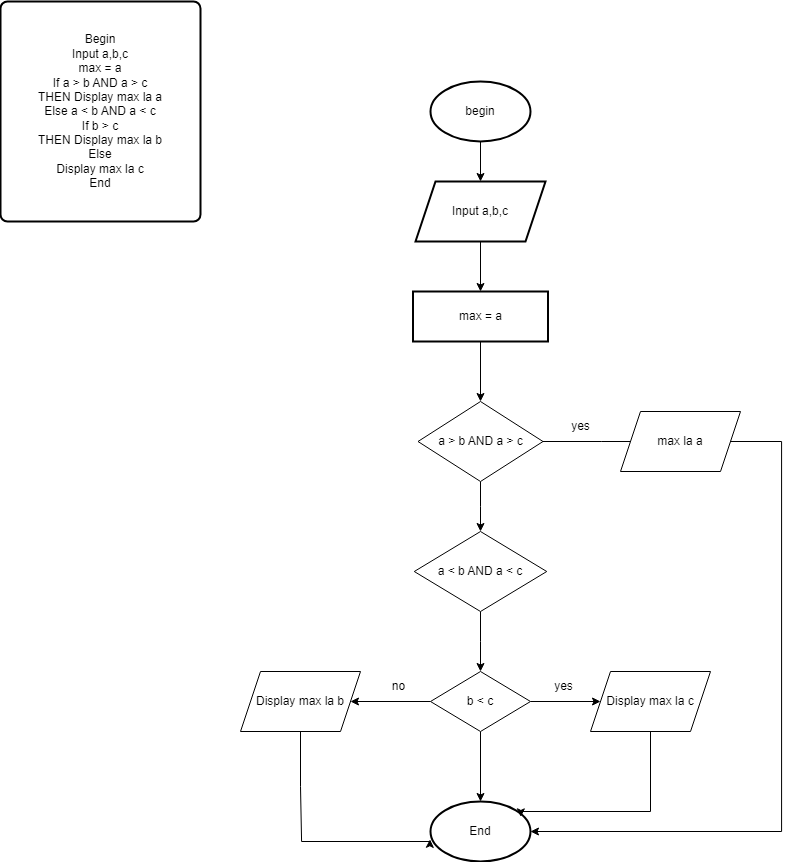

The diagram above was exported from draw.io. Its source (the exported page's mxGraphModel, read from the mxfile embedded in the PNG):
<mxGraphModel dx="2036" dy="880" grid="1" gridSize="10" guides="1" tooltips="1" connect="1" arrows="1" fold="1" page="1" pageScale="1" pageWidth="827" pageHeight="1169" math="0" shadow="0">
  <root>
    <mxCell id="0" />
    <mxCell id="1" parent="0" />
    <mxCell id="fcYi66V4a0TSyAkcSHWj-2" style="edgeStyle=orthogonalEdgeStyle;rounded=0;orthogonalLoop=1;jettySize=auto;html=1;exitX=0.5;exitY=1;exitDx=0;exitDy=0;" edge="1" parent="1">
      <mxGeometry relative="1" as="geometry">
        <mxPoint x="400" y="660" as="sourcePoint" />
        <mxPoint x="400" y="660" as="targetPoint" />
      </mxGeometry>
    </mxCell>
    <mxCell id="fcYi66V4a0TSyAkcSHWj-3" value="Begin&lt;br&gt;Input a,b,c&lt;br&gt;max = a&lt;br&gt;If a &amp;gt; b AND&amp;nbsp;a &amp;gt; c&lt;br&gt;THEN Display max la a&lt;br&gt;Else a &amp;lt; b AND a &amp;lt; c&lt;br&gt;If b &amp;gt; c&lt;br&gt;THEN Display max la b&lt;br&gt;Else&lt;br&gt;Display max la c&lt;br&gt;End&lt;br&gt;" style="rounded=1;whiteSpace=wrap;html=1;absoluteArcSize=1;arcSize=14;strokeWidth=2;strokeColor=#000000;" vertex="1" parent="1">
      <mxGeometry x="100" y="200" width="200" height="220" as="geometry" />
    </mxCell>
    <mxCell id="fcYi66V4a0TSyAkcSHWj-6" value="" style="edgeStyle=orthogonalEdgeStyle;rounded=0;orthogonalLoop=1;jettySize=auto;html=1;" edge="1" parent="1" source="fcYi66V4a0TSyAkcSHWj-4" target="fcYi66V4a0TSyAkcSHWj-5">
      <mxGeometry relative="1" as="geometry" />
    </mxCell>
    <mxCell id="fcYi66V4a0TSyAkcSHWj-4" value="begin" style="strokeWidth=2;html=1;shape=mxgraph.flowchart.start_1;whiteSpace=wrap;" vertex="1" parent="1">
      <mxGeometry x="530" y="280" width="100" height="60" as="geometry" />
    </mxCell>
    <mxCell id="fcYi66V4a0TSyAkcSHWj-8" value="" style="edgeStyle=orthogonalEdgeStyle;rounded=0;orthogonalLoop=1;jettySize=auto;html=1;" edge="1" parent="1" source="fcYi66V4a0TSyAkcSHWj-5" target="fcYi66V4a0TSyAkcSHWj-7">
      <mxGeometry relative="1" as="geometry" />
    </mxCell>
    <mxCell id="fcYi66V4a0TSyAkcSHWj-5" value="Input a,b,c" style="shape=parallelogram;perimeter=parallelogramPerimeter;whiteSpace=wrap;html=1;fixedSize=1;strokeWidth=2;" vertex="1" parent="1">
      <mxGeometry x="515" y="380" width="130" height="60" as="geometry" />
    </mxCell>
    <mxCell id="fcYi66V4a0TSyAkcSHWj-25" style="edgeStyle=orthogonalEdgeStyle;rounded=0;orthogonalLoop=1;jettySize=auto;html=1;entryX=0.5;entryY=0;entryDx=0;entryDy=0;" edge="1" parent="1" source="fcYi66V4a0TSyAkcSHWj-7" target="fcYi66V4a0TSyAkcSHWj-13">
      <mxGeometry relative="1" as="geometry" />
    </mxCell>
    <mxCell id="fcYi66V4a0TSyAkcSHWj-7" value="max = a" style="whiteSpace=wrap;html=1;strokeWidth=2;" vertex="1" parent="1">
      <mxGeometry x="512.5" y="490" width="135" height="50" as="geometry" />
    </mxCell>
    <mxCell id="fcYi66V4a0TSyAkcSHWj-11" value="End" style="strokeWidth=2;html=1;shape=mxgraph.flowchart.start_1;whiteSpace=wrap;" vertex="1" parent="1">
      <mxGeometry x="530" y="1000" width="100" height="60" as="geometry" />
    </mxCell>
    <mxCell id="fcYi66V4a0TSyAkcSHWj-15" value="" style="edgeStyle=orthogonalEdgeStyle;rounded=0;orthogonalLoop=1;jettySize=auto;html=1;" edge="1" parent="1" source="fcYi66V4a0TSyAkcSHWj-13" target="fcYi66V4a0TSyAkcSHWj-14">
      <mxGeometry relative="1" as="geometry" />
    </mxCell>
    <mxCell id="fcYi66V4a0TSyAkcSHWj-39" style="edgeStyle=orthogonalEdgeStyle;rounded=0;orthogonalLoop=1;jettySize=auto;html=1;" edge="1" parent="1" source="fcYi66V4a0TSyAkcSHWj-13">
      <mxGeometry relative="1" as="geometry">
        <mxPoint x="760" y="640" as="targetPoint" />
      </mxGeometry>
    </mxCell>
    <mxCell id="fcYi66V4a0TSyAkcSHWj-13" value="a &amp;gt; b AND a &amp;gt; c" style="rhombus;whiteSpace=wrap;html=1;" vertex="1" parent="1">
      <mxGeometry x="517.5" y="600" width="125" height="80" as="geometry" />
    </mxCell>
    <mxCell id="fcYi66V4a0TSyAkcSHWj-17" value="" style="edgeStyle=orthogonalEdgeStyle;rounded=0;orthogonalLoop=1;jettySize=auto;html=1;" edge="1" parent="1" source="fcYi66V4a0TSyAkcSHWj-14">
      <mxGeometry relative="1" as="geometry">
        <mxPoint x="580" y="870" as="targetPoint" />
      </mxGeometry>
    </mxCell>
    <mxCell id="fcYi66V4a0TSyAkcSHWj-14" value="a &amp;lt; b AND a &amp;lt; c" style="rhombus;whiteSpace=wrap;html=1;" vertex="1" parent="1">
      <mxGeometry x="513.75" y="730" width="132.5" height="80" as="geometry" />
    </mxCell>
    <mxCell id="fcYi66V4a0TSyAkcSHWj-20" value="" style="edgeStyle=orthogonalEdgeStyle;rounded=0;orthogonalLoop=1;jettySize=auto;html=1;" edge="1" parent="1">
      <mxGeometry relative="1" as="geometry">
        <mxPoint x="580" y="930" as="sourcePoint" />
        <mxPoint x="580" y="1000" as="targetPoint" />
      </mxGeometry>
    </mxCell>
    <mxCell id="fcYi66V4a0TSyAkcSHWj-46" value="" style="edgeStyle=orthogonalEdgeStyle;rounded=0;orthogonalLoop=1;jettySize=auto;html=1;" edge="1" parent="1" source="fcYi66V4a0TSyAkcSHWj-38" target="fcYi66V4a0TSyAkcSHWj-45">
      <mxGeometry relative="1" as="geometry" />
    </mxCell>
    <mxCell id="fcYi66V4a0TSyAkcSHWj-51" value="" style="edgeStyle=orthogonalEdgeStyle;rounded=0;orthogonalLoop=1;jettySize=auto;html=1;" edge="1" parent="1" source="fcYi66V4a0TSyAkcSHWj-38" target="fcYi66V4a0TSyAkcSHWj-50">
      <mxGeometry relative="1" as="geometry" />
    </mxCell>
    <mxCell id="fcYi66V4a0TSyAkcSHWj-38" value="b &amp;lt; c" style="rhombus;whiteSpace=wrap;html=1;" vertex="1" parent="1">
      <mxGeometry x="530" y="870" width="100" height="60" as="geometry" />
    </mxCell>
    <mxCell id="fcYi66V4a0TSyAkcSHWj-44" style="edgeStyle=orthogonalEdgeStyle;rounded=0;orthogonalLoop=1;jettySize=auto;html=1;entryX=1;entryY=0.5;entryDx=0;entryDy=0;entryPerimeter=0;" edge="1" parent="1" source="fcYi66V4a0TSyAkcSHWj-40" target="fcYi66V4a0TSyAkcSHWj-11">
      <mxGeometry relative="1" as="geometry">
        <mxPoint x="640" y="1030" as="targetPoint" />
        <Array as="points">
          <mxPoint x="881" y="640" />
          <mxPoint x="881" y="1030" />
        </Array>
      </mxGeometry>
    </mxCell>
    <mxCell id="fcYi66V4a0TSyAkcSHWj-40" value="max la a" style="shape=parallelogram;perimeter=parallelogramPerimeter;whiteSpace=wrap;html=1;fixedSize=1;" vertex="1" parent="1">
      <mxGeometry x="720" y="610" width="120" height="60" as="geometry" />
    </mxCell>
    <mxCell id="fcYi66V4a0TSyAkcSHWj-41" value="yes" style="text;html=1;align=center;verticalAlign=middle;resizable=0;points=[];autosize=1;strokeColor=none;fillColor=none;" vertex="1" parent="1">
      <mxGeometry x="660" y="610" width="40" height="30" as="geometry" />
    </mxCell>
    <mxCell id="fcYi66V4a0TSyAkcSHWj-48" style="edgeStyle=orthogonalEdgeStyle;rounded=0;orthogonalLoop=1;jettySize=auto;html=1;entryX=0.903;entryY=0.256;entryDx=0;entryDy=0;entryPerimeter=0;" edge="1" parent="1" source="fcYi66V4a0TSyAkcSHWj-45" target="fcYi66V4a0TSyAkcSHWj-11">
      <mxGeometry relative="1" as="geometry">
        <mxPoint x="750" y="1010" as="targetPoint" />
        <Array as="points">
          <mxPoint x="750" y="1010" />
          <mxPoint x="620" y="1010" />
        </Array>
      </mxGeometry>
    </mxCell>
    <mxCell id="fcYi66V4a0TSyAkcSHWj-45" value="Display max la c" style="shape=parallelogram;perimeter=parallelogramPerimeter;whiteSpace=wrap;html=1;fixedSize=1;" vertex="1" parent="1">
      <mxGeometry x="690" y="870" width="120" height="60" as="geometry" />
    </mxCell>
    <mxCell id="fcYi66V4a0TSyAkcSHWj-49" value="yes" style="text;html=1;align=center;verticalAlign=middle;resizable=0;points=[];autosize=1;strokeColor=none;fillColor=none;" vertex="1" parent="1">
      <mxGeometry x="642.5" y="870" width="40" height="30" as="geometry" />
    </mxCell>
    <mxCell id="fcYi66V4a0TSyAkcSHWj-53" style="edgeStyle=orthogonalEdgeStyle;rounded=0;orthogonalLoop=1;jettySize=auto;html=1;entryX=-0.005;entryY=0.631;entryDx=0;entryDy=0;entryPerimeter=0;" edge="1" parent="1" source="fcYi66V4a0TSyAkcSHWj-50" target="fcYi66V4a0TSyAkcSHWj-11">
      <mxGeometry relative="1" as="geometry">
        <mxPoint x="400" y="1040" as="targetPoint" />
        <Array as="points">
          <mxPoint x="400" y="985" />
          <mxPoint x="401" y="985" />
          <mxPoint x="401" y="1040" />
          <mxPoint x="530" y="1040" />
        </Array>
      </mxGeometry>
    </mxCell>
    <mxCell id="fcYi66V4a0TSyAkcSHWj-50" value="Display max la b" style="shape=parallelogram;perimeter=parallelogramPerimeter;whiteSpace=wrap;html=1;fixedSize=1;" vertex="1" parent="1">
      <mxGeometry x="340" y="870" width="120" height="60" as="geometry" />
    </mxCell>
    <mxCell id="fcYi66V4a0TSyAkcSHWj-52" value="no" style="text;html=1;align=center;verticalAlign=middle;resizable=0;points=[];autosize=1;strokeColor=none;fillColor=none;" vertex="1" parent="1">
      <mxGeometry x="477.5" y="870" width="40" height="30" as="geometry" />
    </mxCell>
  </root>
</mxGraphModel>